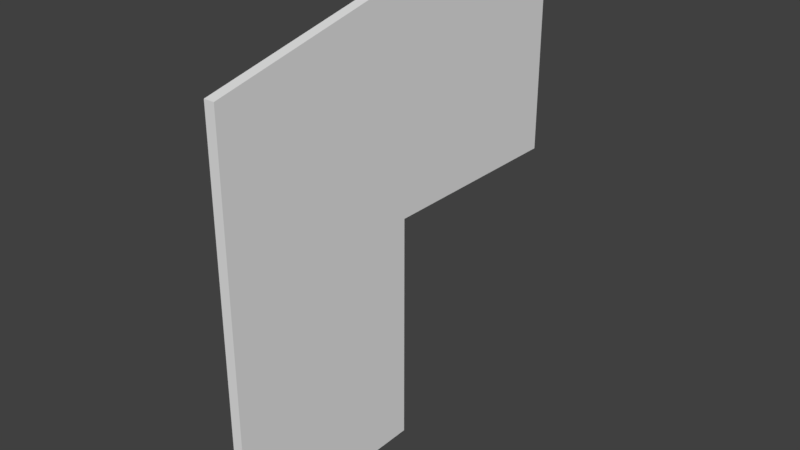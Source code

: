 # Source: DoorEntranceOutside_0.1x4x4.35.blend  (saved by Blender 2.79.0; exported with 4.5.12 LTS)
import bpy
from mathutils import Matrix  # noqa: F401  (used for matrix-valued properties, if any)

bpy.ops.wm.read_factory_settings(use_empty=True)
scene = bpy.context.scene
scene.name = 'Scene'

# ---- collections
col_collection_1 = bpy.data.collections.new('Collection 1'); scene.collection.children.link(col_collection_1)

# ---- materials (node trees are filled in below, after node groups)
mat_wood3 = bpy.data.materials.new('Wood3')
mat_wood3.alpha_threshold = 0.0
mat_wood3.use_transparent_shadow = False
mat_wood3.roughness = 0.5
mat_wood3.specular_intensity = 0.0
mat_wood3.line_color = (0.0, 0.0, 0.0, 1.0)

# ---- material node trees

# ---- world
world_world = bpy.data.worlds.new('World'); scene.world = world_world
world_world.color = (0.05088, 0.05088, 0.05088)
world_world.use_sun_shadow = False
world_world.sun_shadow_jitter_overblur = 0.0
world_world.cycles.sampling_method = 'MANUAL'

# ---- meshes
me_doorentranceoutside_0_1x4x4_35 = bpy.data.meshes.new('DoorEntranceOutside_0.1x4x4.35')
me_doorentranceoutside_0_1x4x4_35.from_pydata([(0.1, -8.742e-08, -2.0), (2.278e-07, -8.742e-08, -2.0), (0.1, 3.9, -4.0), (0.1, 3.9, 6.794e-08), (0.1, 1.042e-14, 2.384e-07), (1.474e-07, 1.042e-14, 2.384e-07), (2.01e-07, 3.9, -1.705e-07), (2.545e-07, 3.9, -4.0), (0.1, 4.35, -2.0), (2.278e-07, 4.35, -2.0), (0.1, 2.25, -2.0), (0.1, 2.25, -4.0), (2.813e-07, 2.25, -4.0), (2.278e-07, 2.25, -2.0)], [], [(0, 1, 13, 10), (5, 4, 3, 6), (9, 8, 2, 7), (13, 12, 11, 10), (6, 3, 8, 9), (1, 0, 4, 5), (0, 10, 8, 3, 4), (1, 5, 6, 9, 13), (7, 2, 11, 12), (8, 10, 11, 2), (9, 7, 12, 13)])
_uv = me_doorentranceoutside_0_1x4x4_35.uv_layers.new(name='UVMap')
_uv.uv.foreach_set('vector', [0.4815, 0.4494, 0.4691, 0.4494, 0.4691, 0.1646, 0.4815, 0.1646, 0.0, 0.0, 0.01235, 0.0, 0.01235, 0.4937, 5.96e-08, 0.4937, 5.96e-08, 0.7468, 0.01235, 0.7468, 0.01235, 1.0, 5.96e-08, 1.0, 0.4321, 0.1962, 0.4321, 0.4494, 0.4198, 0.4494, 0.4198, 0.1962, 0.0, 0.4937, 0.01235, 0.4937, 0.01235, 0.7468, 5.96e-08, 0.7468, 0.4444, 0.4494, 0.4321, 0.4494, 0.4321, 0.1962, 0.4444, 0.1962, 0.4854, 0.01876, 0.4854, 0.5198, 0.4854, 0.9875, 0.05105, 0.8873, 0.05105, 0.01876, 0.4808, 0.0162, 0.9162, 0.0162, 0.9162, 0.8866, 0.4808, 0.987, 0.4808, 0.5183, 0.4198, 0.4494, 0.4074, 0.4494, 0.4074, 0.2405, 0.4198, 0.2405, 0.4854, 0.9875, 0.4854, 0.5198, 0.9198, 0.5198, 0.9198, 0.8873, 0.4808, 0.987, 0.04549, 0.8866, 0.04549, 0.5183, 0.4808, 0.5183])
me_doorentranceoutside_0_1x4x4_35.materials.append(mat_wood3)
me_doorentranceoutside_0_1x4x4_35.use_remesh_preserve_volume = False
me_doorentranceoutside_0_1x4x4_35.use_remesh_preserve_attributes = False
me_doorentranceoutside_0_1x4x4_35.use_mirror_vertex_groups = False
me_doorentranceoutside_0_1x4x4_35.update()

# ---- objects
ob_doorentranceoutside_0_1x4x4_35 = bpy.data.objects.new('DoorEntranceOutside_0.1x4x4.35', me_doorentranceoutside_0_1x4x4_35)

# ---- transforms, parenting, visibility, modifiers, constraints
ob_doorentranceoutside_0_1x4x4_35.location = (-1.192e-07, 1.788e-07, 0.0)
ob_doorentranceoutside_0_1x4x4_35.rotation_euler = (1.571, -0.0, 0.0)
ob_doorentranceoutside_0_1x4x4_35.lock_rotations_4d = False
ob_doorentranceoutside_0_1x4x4_35.empty_display_type = 'ARROWS'
ob_doorentranceoutside_0_1x4x4_35.lineart.crease_threshold = 0.0

# ---- collection membership
col_collection_1.objects.link(ob_doorentranceoutside_0_1x4x4_35)

# ---- scene / render settings (as saved in the file)
scene.frame_start = 1; scene.frame_end = 250; scene.frame_set(79)
scene.render.engine = 'BLENDER_EEVEE_NEXT'
scene.render.resolution_percentage = 50
scene.render.dither_intensity = 0.0
scene.cycles.use_denoising = False
scene.cycles.samples = 128
scene.cycles.sampling_pattern = 'TABULATED_SOBOL'
scene.cycles.use_adaptive_sampling = False
scene.cycles.use_light_tree = False
scene.cycles.blur_glossy = 0.0
scene.cycles.sample_clamp_indirect = 0.0
scene.view_settings.view_transform = 'Standard'
bpy.context.view_layer.update()

# ---- added for rendering (the .blend has no active camera and no usable light): camera, sun
cam_auto = bpy.data.cameras.new('AutoCamera')
cam_auto.lens = 50.0
cam_auto.sensor_width = 36.0
cam_auto.clip_end = 1000.0
ob_auto_camera = bpy.data.objects.new('AutoCamera', cam_auto)
scene.collection.objects.link(ob_auto_camera)
ob_auto_camera.location = (5.51842, -4.56211, 6.54974)
ob_auto_camera.rotation_euler = (1.09748, -7.21219e-08, 0.694738)
scene.camera = ob_auto_camera
light_auto_sun = bpy.data.lights.new('AutoSun', 'SUN')
light_auto_sun.energy = 3.0
light_auto_sun.angle = 0.0523599
ob_auto_sun = bpy.data.objects.new('AutoSun', light_auto_sun)
scene.collection.objects.link(ob_auto_sun)
ob_auto_sun.rotation_euler = (0.872665, 0.174533, 0.523599)
bpy.context.view_layer.update()
